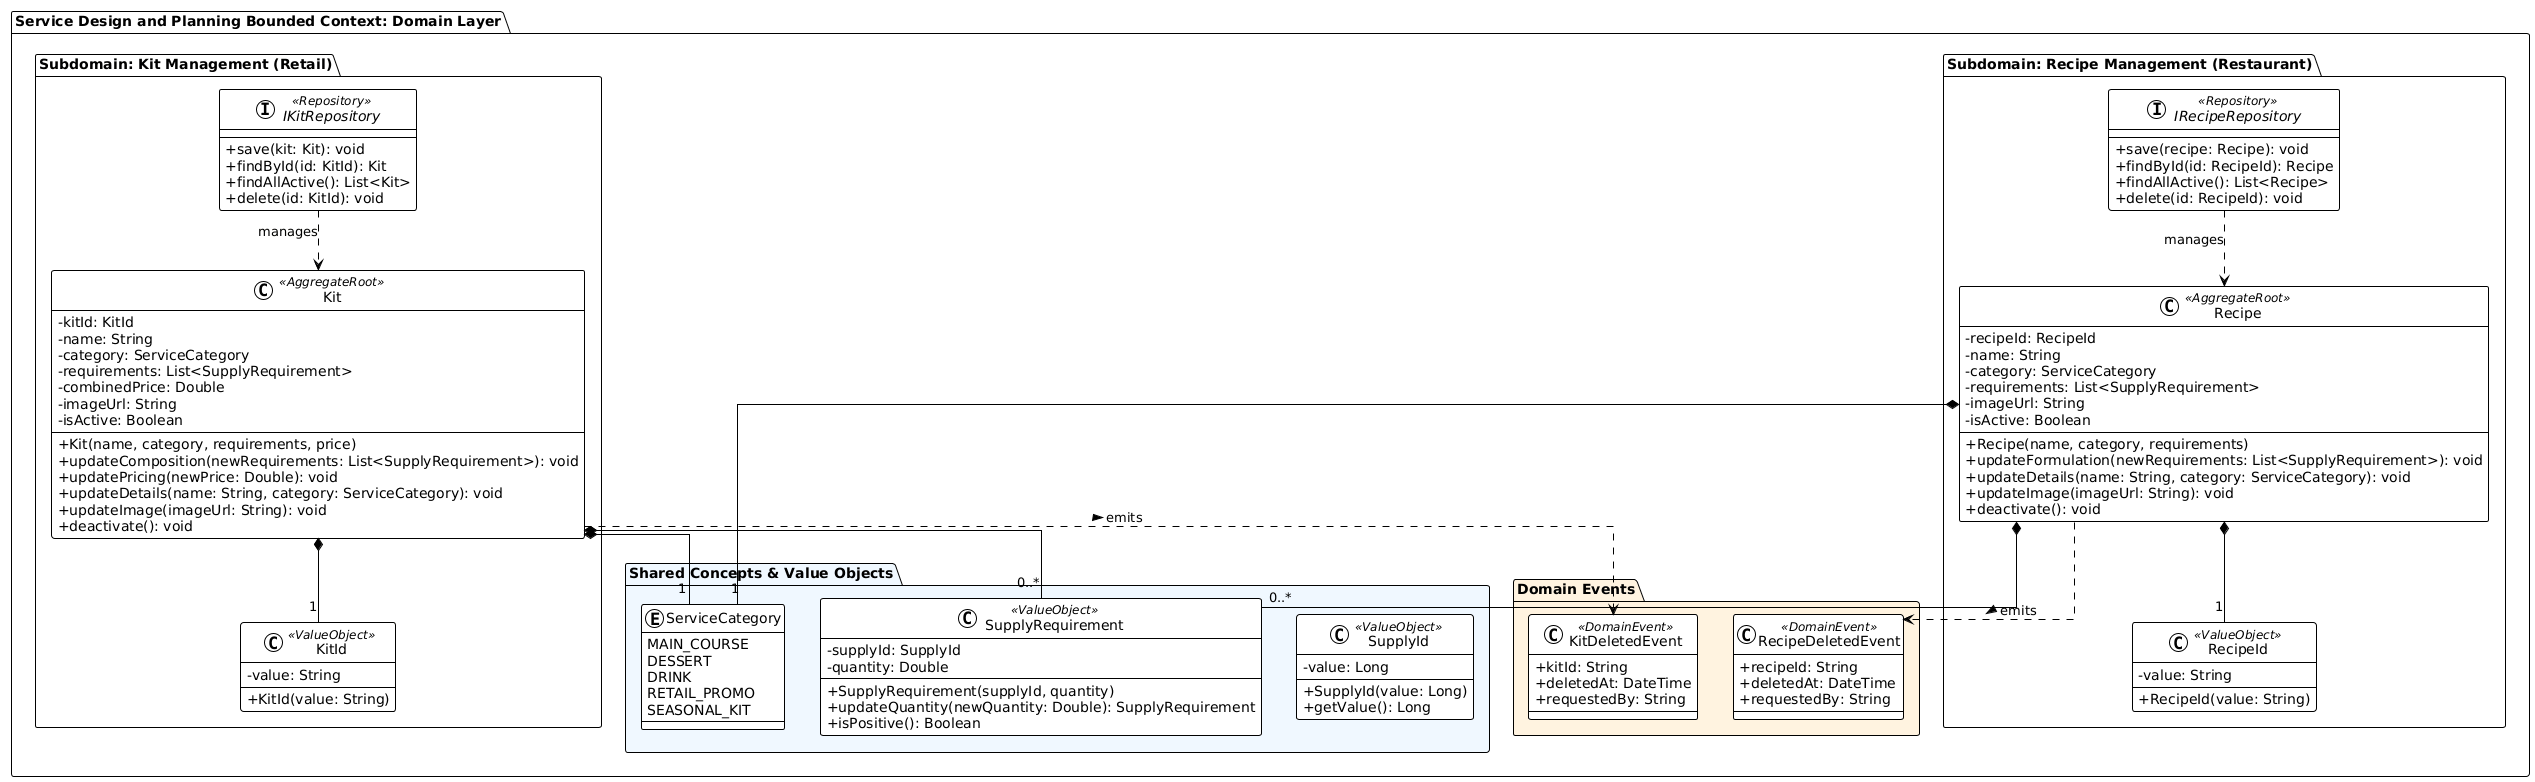

The diagram above was rendered by PlantUML. Its source (embedded in the PNG):
@startuml
!theme plain
skinparam classAttributeIconSize 0
skinparam linetype ortho

package "Service Design and Planning Bounded Context: Domain Layer" {

    ' ==========================================================
    package "Shared Concepts & Value Objects" #f0f8ff {
        class SupplyId <<ValueObject>> {
            - value: Long
            + SupplyId(value: Long)
            + getValue(): Long
        }

        class SupplyRequirement <<ValueObject>> {
            - supplyId: SupplyId
            - quantity: Double
            + SupplyRequirement(supplyId, quantity)
            + updateQuantity(newQuantity: Double): SupplyRequirement
            + isPositive(): Boolean
        }

        enum ServiceCategory {
            MAIN_COURSE
            DESSERT
            DRINK
            RETAIL_PROMO
            SEASONAL_KIT
        }
    }

    ' ==========================================================
    package "Subdomain: Recipe Management (Restaurant)" #f9f9f9 {
        class RecipeId <<ValueObject>> {
            - value: String
            + RecipeId(value: String)
        }

        class Recipe <<AggregateRoot>> {
            - recipeId: RecipeId
            - name: String
            - category: ServiceCategory
            - requirements: List<SupplyRequirement>
            - imageUrl: String
            - isActive: Boolean
            ' Métodos de negocio
            + Recipe(name, category, requirements)
            + updateFormulation(newRequirements: List<SupplyRequirement>): void
            + updateDetails(name: String, category: ServiceCategory): void
            + updateImage(imageUrl: String): void
            + deactivate(): void
        }

        interface IRecipeRepository <<Repository>> {
            + save(recipe: Recipe): void
            + findById(id: RecipeId): Recipe
            + findAllActive(): List<Recipe>
            + delete(id: RecipeId): void
        }

        ' Relaciones
        Recipe *-- "1" RecipeId
        Recipe *-- "1" ServiceCategory
        Recipe *-- "0..*" SupplyRequirement
        IRecipeRepository ..> Recipe : manages
    }

    ' ==========================================================
    package "Subdomain: Kit Management (Retail)" #fefefa {
        class KitId <<ValueObject>> {
            - value: String
            + KitId(value: String)
        }

        class Kit <<AggregateRoot>> {
            - kitId: KitId
            - name: String
            - category: ServiceCategory
            - requirements: List<SupplyRequirement>
            - combinedPrice: Double
            - imageUrl: String
            - isActive: Boolean
            ' Métodos de negocio
            + Kit(name, category, requirements, price)
            + updateComposition(newRequirements: List<SupplyRequirement>): void
            + updatePricing(newPrice: Double): void
            + updateDetails(name: String, category: ServiceCategory): void
            + updateImage(imageUrl: String): void
            + deactivate(): void
        }

        interface IKitRepository <<Repository>> {
            + save(kit: Kit): void
            + findById(id: KitId): Kit
            + findAllActive(): List<Kit>
            + delete(id: KitId): void
        }

        ' Relaciones
        Kit *-- "1" KitId
        Kit *-- "1" ServiceCategory
        Kit *-- "0..*" SupplyRequirement
        IKitRepository ..> Kit : manages
    }

    ' ==========================================================
    package "Domain Events" #fff3e0 {
        class RecipeDeletedEvent <<DomainEvent>> {
            + recipeId: String
            + deletedAt: DateTime
            + requestedBy: String
        }

        class KitDeletedEvent <<DomainEvent>> {
            + kitId: String
            + deletedAt: DateTime
            + requestedBy: String
        }

        ' Emisión de eventos conceptuales
        Recipe ..> RecipeDeletedEvent : emits >
        Kit ..> KitDeletedEvent : emits >
    }

}
@enduml